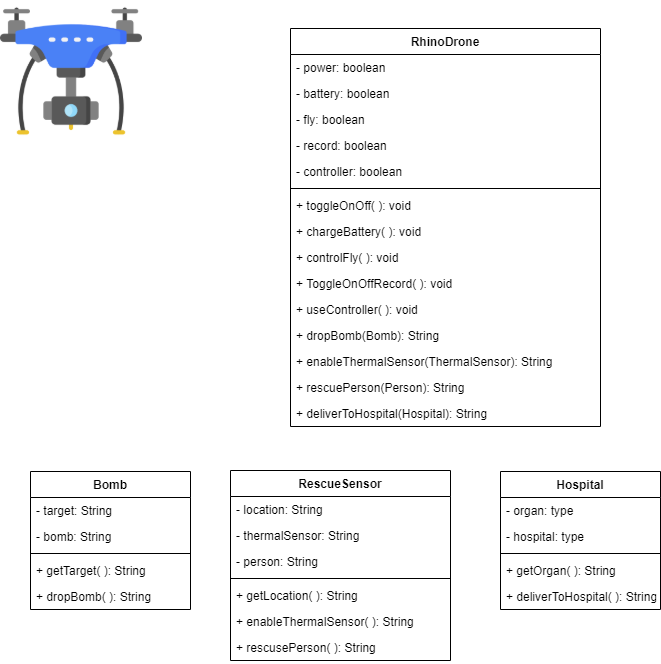

The diagram above was exported from draw.io. Its source (the exported page's mxGraphModel, read from the mxfile embedded in the PNG):
<mxGraphModel dx="868" dy="433" grid="1" gridSize="10" guides="1" tooltips="1" connect="1" arrows="1" fold="1" page="1" pageScale="1" pageWidth="850" pageHeight="1100" math="0" shadow="0">
  <root>
    <mxCell id="0" />
    <mxCell id="1" parent="0" />
    <mxCell id="PNFtQnhNd_4sz64dMJCJ-1" value="" style="shape=image;verticalLabelPosition=bottom;labelBackgroundColor=#ffffff;verticalAlign=top;aspect=fixed;imageAspect=0;image=data:image/png,(base64 omitted: 32832 chars);" vertex="1" parent="1">
      <mxGeometry x="20" y="10" width="142" height="142" as="geometry" />
    </mxCell>
    <mxCell id="PNFtQnhNd_4sz64dMJCJ-2" value="RhinoDrone" style="swimlane;fontStyle=1;align=center;verticalAlign=top;childLayout=stackLayout;horizontal=1;startSize=26;horizontalStack=0;resizeParent=1;resizeParentMax=0;resizeLast=0;collapsible=1;marginBottom=0;" vertex="1" parent="1">
      <mxGeometry x="310" y="38" width="310" height="398" as="geometry" />
    </mxCell>
    <mxCell id="PNFtQnhNd_4sz64dMJCJ-3" value="- power: boolean" style="text;strokeColor=none;fillColor=none;align=left;verticalAlign=top;spacingLeft=4;spacingRight=4;overflow=hidden;rotatable=0;points=[[0,0.5],[1,0.5]];portConstraint=eastwest;" vertex="1" parent="PNFtQnhNd_4sz64dMJCJ-2">
      <mxGeometry y="26" width="310" height="26" as="geometry" />
    </mxCell>
    <mxCell id="PNFtQnhNd_4sz64dMJCJ-6" value="- battery: boolean" style="text;strokeColor=none;fillColor=none;align=left;verticalAlign=top;spacingLeft=4;spacingRight=4;overflow=hidden;rotatable=0;points=[[0,0.5],[1,0.5]];portConstraint=eastwest;" vertex="1" parent="PNFtQnhNd_4sz64dMJCJ-2">
      <mxGeometry y="52" width="310" height="26" as="geometry" />
    </mxCell>
    <mxCell id="PNFtQnhNd_4sz64dMJCJ-7" value="- fly: boolean" style="text;strokeColor=none;fillColor=none;align=left;verticalAlign=top;spacingLeft=4;spacingRight=4;overflow=hidden;rotatable=0;points=[[0,0.5],[1,0.5]];portConstraint=eastwest;" vertex="1" parent="PNFtQnhNd_4sz64dMJCJ-2">
      <mxGeometry y="78" width="310" height="26" as="geometry" />
    </mxCell>
    <mxCell id="PNFtQnhNd_4sz64dMJCJ-8" value="- record: boolean" style="text;strokeColor=none;fillColor=none;align=left;verticalAlign=top;spacingLeft=4;spacingRight=4;overflow=hidden;rotatable=0;points=[[0,0.5],[1,0.5]];portConstraint=eastwest;" vertex="1" parent="PNFtQnhNd_4sz64dMJCJ-2">
      <mxGeometry y="104" width="310" height="26" as="geometry" />
    </mxCell>
    <mxCell id="PNFtQnhNd_4sz64dMJCJ-9" value="- controller: boolean" style="text;strokeColor=none;fillColor=none;align=left;verticalAlign=top;spacingLeft=4;spacingRight=4;overflow=hidden;rotatable=0;points=[[0,0.5],[1,0.5]];portConstraint=eastwest;" vertex="1" parent="PNFtQnhNd_4sz64dMJCJ-2">
      <mxGeometry y="130" width="310" height="26" as="geometry" />
    </mxCell>
    <mxCell id="PNFtQnhNd_4sz64dMJCJ-4" value="" style="line;strokeWidth=1;fillColor=none;align=left;verticalAlign=middle;spacingTop=-1;spacingLeft=3;spacingRight=3;rotatable=0;labelPosition=right;points=[];portConstraint=eastwest;" vertex="1" parent="PNFtQnhNd_4sz64dMJCJ-2">
      <mxGeometry y="156" width="310" height="8" as="geometry" />
    </mxCell>
    <mxCell id="PNFtQnhNd_4sz64dMJCJ-5" value="+ toggleOnOff( ): void" style="text;strokeColor=none;fillColor=none;align=left;verticalAlign=top;spacingLeft=4;spacingRight=4;overflow=hidden;rotatable=0;points=[[0,0.5],[1,0.5]];portConstraint=eastwest;" vertex="1" parent="PNFtQnhNd_4sz64dMJCJ-2">
      <mxGeometry y="164" width="310" height="26" as="geometry" />
    </mxCell>
    <mxCell id="PNFtQnhNd_4sz64dMJCJ-16" value="+ chargeBattery( ): void" style="text;strokeColor=none;fillColor=none;align=left;verticalAlign=top;spacingLeft=4;spacingRight=4;overflow=hidden;rotatable=0;points=[[0,0.5],[1,0.5]];portConstraint=eastwest;" vertex="1" parent="PNFtQnhNd_4sz64dMJCJ-2">
      <mxGeometry y="190" width="310" height="26" as="geometry" />
    </mxCell>
    <mxCell id="PNFtQnhNd_4sz64dMJCJ-17" value="+ controlFly( ): void" style="text;strokeColor=none;fillColor=none;align=left;verticalAlign=top;spacingLeft=4;spacingRight=4;overflow=hidden;rotatable=0;points=[[0,0.5],[1,0.5]];portConstraint=eastwest;" vertex="1" parent="PNFtQnhNd_4sz64dMJCJ-2">
      <mxGeometry y="216" width="310" height="26" as="geometry" />
    </mxCell>
    <mxCell id="PNFtQnhNd_4sz64dMJCJ-18" value="+ ToggleOnOffRecord( ): void" style="text;strokeColor=none;fillColor=none;align=left;verticalAlign=top;spacingLeft=4;spacingRight=4;overflow=hidden;rotatable=0;points=[[0,0.5],[1,0.5]];portConstraint=eastwest;" vertex="1" parent="PNFtQnhNd_4sz64dMJCJ-2">
      <mxGeometry y="242" width="310" height="26" as="geometry" />
    </mxCell>
    <mxCell id="PNFtQnhNd_4sz64dMJCJ-19" value="+ useController( ): void" style="text;strokeColor=none;fillColor=none;align=left;verticalAlign=top;spacingLeft=4;spacingRight=4;overflow=hidden;rotatable=0;points=[[0,0.5],[1,0.5]];portConstraint=eastwest;" vertex="1" parent="PNFtQnhNd_4sz64dMJCJ-2">
      <mxGeometry y="268" width="310" height="26" as="geometry" />
    </mxCell>
    <mxCell id="PNFtQnhNd_4sz64dMJCJ-20" value="+ dropBomb(Bomb): String" style="text;strokeColor=none;fillColor=none;align=left;verticalAlign=top;spacingLeft=4;spacingRight=4;overflow=hidden;rotatable=0;points=[[0,0.5],[1,0.5]];portConstraint=eastwest;" vertex="1" parent="PNFtQnhNd_4sz64dMJCJ-2">
      <mxGeometry y="294" width="310" height="26" as="geometry" />
    </mxCell>
    <mxCell id="PNFtQnhNd_4sz64dMJCJ-41" value="+ enableThermalSensor(ThermalSensor): String" style="text;strokeColor=none;fillColor=none;align=left;verticalAlign=top;spacingLeft=4;spacingRight=4;overflow=hidden;rotatable=0;points=[[0,0.5],[1,0.5]];portConstraint=eastwest;" vertex="1" parent="PNFtQnhNd_4sz64dMJCJ-2">
      <mxGeometry y="320" width="310" height="26" as="geometry" />
    </mxCell>
    <mxCell id="PNFtQnhNd_4sz64dMJCJ-42" value="+ rescuePerson(Person): String" style="text;strokeColor=none;fillColor=none;align=left;verticalAlign=top;spacingLeft=4;spacingRight=4;overflow=hidden;rotatable=0;points=[[0,0.5],[1,0.5]];portConstraint=eastwest;" vertex="1" parent="PNFtQnhNd_4sz64dMJCJ-2">
      <mxGeometry y="346" width="310" height="26" as="geometry" />
    </mxCell>
    <mxCell id="PNFtQnhNd_4sz64dMJCJ-43" value="+ deliverToHospital(Hospital): String" style="text;strokeColor=none;fillColor=none;align=left;verticalAlign=top;spacingLeft=4;spacingRight=4;overflow=hidden;rotatable=0;points=[[0,0.5],[1,0.5]];portConstraint=eastwest;" vertex="1" parent="PNFtQnhNd_4sz64dMJCJ-2">
      <mxGeometry y="372" width="310" height="26" as="geometry" />
    </mxCell>
    <mxCell id="PNFtQnhNd_4sz64dMJCJ-21" value="RescueSensor" style="swimlane;fontStyle=1;align=center;verticalAlign=top;childLayout=stackLayout;horizontal=1;startSize=26;horizontalStack=0;resizeParent=1;resizeParentMax=0;resizeLast=0;collapsible=1;marginBottom=0;" vertex="1" parent="1">
      <mxGeometry x="250" y="480" width="220" height="190" as="geometry" />
    </mxCell>
    <mxCell id="PNFtQnhNd_4sz64dMJCJ-22" value="- location: String" style="text;strokeColor=none;fillColor=none;align=left;verticalAlign=top;spacingLeft=4;spacingRight=4;overflow=hidden;rotatable=0;points=[[0,0.5],[1,0.5]];portConstraint=eastwest;" vertex="1" parent="PNFtQnhNd_4sz64dMJCJ-21">
      <mxGeometry y="26" width="220" height="26" as="geometry" />
    </mxCell>
    <mxCell id="PNFtQnhNd_4sz64dMJCJ-25" value="- thermalSensor: String" style="text;strokeColor=none;fillColor=none;align=left;verticalAlign=top;spacingLeft=4;spacingRight=4;overflow=hidden;rotatable=0;points=[[0,0.5],[1,0.5]];portConstraint=eastwest;" vertex="1" parent="PNFtQnhNd_4sz64dMJCJ-21">
      <mxGeometry y="52" width="220" height="26" as="geometry" />
    </mxCell>
    <mxCell id="PNFtQnhNd_4sz64dMJCJ-26" value="- person: String" style="text;strokeColor=none;fillColor=none;align=left;verticalAlign=top;spacingLeft=4;spacingRight=4;overflow=hidden;rotatable=0;points=[[0,0.5],[1,0.5]];portConstraint=eastwest;" vertex="1" parent="PNFtQnhNd_4sz64dMJCJ-21">
      <mxGeometry y="78" width="220" height="26" as="geometry" />
    </mxCell>
    <mxCell id="PNFtQnhNd_4sz64dMJCJ-23" value="" style="line;strokeWidth=1;fillColor=none;align=left;verticalAlign=middle;spacingTop=-1;spacingLeft=3;spacingRight=3;rotatable=0;labelPosition=right;points=[];portConstraint=eastwest;" vertex="1" parent="PNFtQnhNd_4sz64dMJCJ-21">
      <mxGeometry y="104" width="220" height="8" as="geometry" />
    </mxCell>
    <mxCell id="PNFtQnhNd_4sz64dMJCJ-24" value="+ getLocation( ): String&#10;" style="text;strokeColor=none;fillColor=none;align=left;verticalAlign=top;spacingLeft=4;spacingRight=4;overflow=hidden;rotatable=0;points=[[0,0.5],[1,0.5]];portConstraint=eastwest;" vertex="1" parent="PNFtQnhNd_4sz64dMJCJ-21">
      <mxGeometry y="112" width="220" height="26" as="geometry" />
    </mxCell>
    <mxCell id="PNFtQnhNd_4sz64dMJCJ-38" value="+ enableThermalSensor( ): String&#10;" style="text;strokeColor=none;fillColor=none;align=left;verticalAlign=top;spacingLeft=4;spacingRight=4;overflow=hidden;rotatable=0;points=[[0,0.5],[1,0.5]];portConstraint=eastwest;" vertex="1" parent="PNFtQnhNd_4sz64dMJCJ-21">
      <mxGeometry y="138" width="220" height="26" as="geometry" />
    </mxCell>
    <mxCell id="PNFtQnhNd_4sz64dMJCJ-39" value="+ rescusePerson( ): String&#10;" style="text;strokeColor=none;fillColor=none;align=left;verticalAlign=top;spacingLeft=4;spacingRight=4;overflow=hidden;rotatable=0;points=[[0,0.5],[1,0.5]];portConstraint=eastwest;" vertex="1" parent="PNFtQnhNd_4sz64dMJCJ-21">
      <mxGeometry y="164" width="220" height="26" as="geometry" />
    </mxCell>
    <mxCell id="PNFtQnhNd_4sz64dMJCJ-27" value="Hospital" style="swimlane;fontStyle=1;align=center;verticalAlign=top;childLayout=stackLayout;horizontal=1;startSize=26;horizontalStack=0;resizeParent=1;resizeParentMax=0;resizeLast=0;collapsible=1;marginBottom=0;" vertex="1" parent="1">
      <mxGeometry x="520" y="481" width="160" height="138" as="geometry" />
    </mxCell>
    <mxCell id="PNFtQnhNd_4sz64dMJCJ-28" value="- organ: type" style="text;strokeColor=none;fillColor=none;align=left;verticalAlign=top;spacingLeft=4;spacingRight=4;overflow=hidden;rotatable=0;points=[[0,0.5],[1,0.5]];portConstraint=eastwest;" vertex="1" parent="PNFtQnhNd_4sz64dMJCJ-27">
      <mxGeometry y="26" width="160" height="26" as="geometry" />
    </mxCell>
    <mxCell id="PNFtQnhNd_4sz64dMJCJ-31" value="- hospital: type" style="text;strokeColor=none;fillColor=none;align=left;verticalAlign=top;spacingLeft=4;spacingRight=4;overflow=hidden;rotatable=0;points=[[0,0.5],[1,0.5]];portConstraint=eastwest;" vertex="1" parent="PNFtQnhNd_4sz64dMJCJ-27">
      <mxGeometry y="52" width="160" height="26" as="geometry" />
    </mxCell>
    <mxCell id="PNFtQnhNd_4sz64dMJCJ-29" value="" style="line;strokeWidth=1;fillColor=none;align=left;verticalAlign=middle;spacingTop=-1;spacingLeft=3;spacingRight=3;rotatable=0;labelPosition=right;points=[];portConstraint=eastwest;" vertex="1" parent="PNFtQnhNd_4sz64dMJCJ-27">
      <mxGeometry y="78" width="160" height="8" as="geometry" />
    </mxCell>
    <mxCell id="PNFtQnhNd_4sz64dMJCJ-30" value="+ getOrgan( ): String" style="text;strokeColor=none;fillColor=none;align=left;verticalAlign=top;spacingLeft=4;spacingRight=4;overflow=hidden;rotatable=0;points=[[0,0.5],[1,0.5]];portConstraint=eastwest;" vertex="1" parent="PNFtQnhNd_4sz64dMJCJ-27">
      <mxGeometry y="86" width="160" height="26" as="geometry" />
    </mxCell>
    <mxCell id="PNFtQnhNd_4sz64dMJCJ-40" value="+ deliverToHospital( ): String" style="text;strokeColor=none;fillColor=none;align=left;verticalAlign=top;spacingLeft=4;spacingRight=4;overflow=hidden;rotatable=0;points=[[0,0.5],[1,0.5]];portConstraint=eastwest;" vertex="1" parent="PNFtQnhNd_4sz64dMJCJ-27">
      <mxGeometry y="112" width="160" height="26" as="geometry" />
    </mxCell>
    <mxCell id="PNFtQnhNd_4sz64dMJCJ-10" value="Bomb" style="swimlane;fontStyle=1;align=center;verticalAlign=top;childLayout=stackLayout;horizontal=1;startSize=26;horizontalStack=0;resizeParent=1;resizeParentMax=0;resizeLast=0;collapsible=1;marginBottom=0;" vertex="1" parent="1">
      <mxGeometry x="50" y="481" width="160" height="138" as="geometry" />
    </mxCell>
    <mxCell id="PNFtQnhNd_4sz64dMJCJ-11" value="- target: String" style="text;strokeColor=none;fillColor=none;align=left;verticalAlign=top;spacingLeft=4;spacingRight=4;overflow=hidden;rotatable=0;points=[[0,0.5],[1,0.5]];portConstraint=eastwest;" vertex="1" parent="PNFtQnhNd_4sz64dMJCJ-10">
      <mxGeometry y="26" width="160" height="26" as="geometry" />
    </mxCell>
    <mxCell id="PNFtQnhNd_4sz64dMJCJ-14" value="- bomb: String" style="text;strokeColor=none;fillColor=none;align=left;verticalAlign=top;spacingLeft=4;spacingRight=4;overflow=hidden;rotatable=0;points=[[0,0.5],[1,0.5]];portConstraint=eastwest;" vertex="1" parent="PNFtQnhNd_4sz64dMJCJ-10">
      <mxGeometry y="52" width="160" height="26" as="geometry" />
    </mxCell>
    <mxCell id="PNFtQnhNd_4sz64dMJCJ-12" value="" style="line;strokeWidth=1;fillColor=none;align=left;verticalAlign=middle;spacingTop=-1;spacingLeft=3;spacingRight=3;rotatable=0;labelPosition=right;points=[];portConstraint=eastwest;" vertex="1" parent="PNFtQnhNd_4sz64dMJCJ-10">
      <mxGeometry y="78" width="160" height="8" as="geometry" />
    </mxCell>
    <mxCell id="PNFtQnhNd_4sz64dMJCJ-13" value="+ getTarget( ): String" style="text;strokeColor=none;fillColor=none;align=left;verticalAlign=top;spacingLeft=4;spacingRight=4;overflow=hidden;rotatable=0;points=[[0,0.5],[1,0.5]];portConstraint=eastwest;" vertex="1" parent="PNFtQnhNd_4sz64dMJCJ-10">
      <mxGeometry y="86" width="160" height="26" as="geometry" />
    </mxCell>
    <mxCell id="PNFtQnhNd_4sz64dMJCJ-15" value="+ dropBomb( ): String" style="text;strokeColor=none;fillColor=none;align=left;verticalAlign=top;spacingLeft=4;spacingRight=4;overflow=hidden;rotatable=0;points=[[0,0.5],[1,0.5]];portConstraint=eastwest;" vertex="1" parent="PNFtQnhNd_4sz64dMJCJ-10">
      <mxGeometry y="112" width="160" height="26" as="geometry" />
    </mxCell>
  </root>
</mxGraphModel>